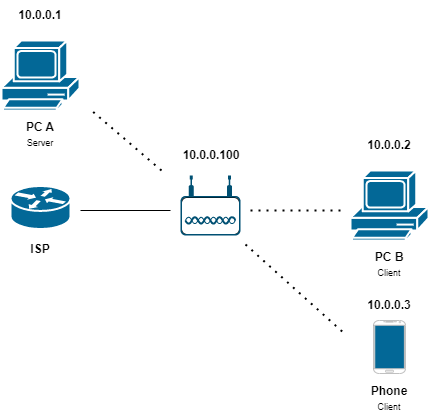

The diagram above was exported from draw.io. Its source (the exported page's mxGraphModel, read from the mxfile embedded in the PNG):
<mxGraphModel dx="1395" dy="589" grid="1" gridSize="10" guides="1" tooltips="1" connect="1" arrows="1" fold="1" page="1" pageScale="1" pageWidth="1169" pageHeight="827" math="0" shadow="0">
  <root>
    <mxCell id="0" />
    <mxCell id="1" parent="0" />
    <mxCell id="1SxUBkljpDedRYB7Fcxy-7" value="" style="rounded=1;whiteSpace=wrap;html=1;fillColor=#FFFFFF;" vertex="1" parent="1">
      <mxGeometry x="410" y="297" width="58" height="37" as="geometry" />
    </mxCell>
    <mxCell id="1SxUBkljpDedRYB7Fcxy-1" value="" style="shape=mxgraph.cisco.computers_and_peripherals.pc;html=1;pointerEvents=1;dashed=0;fillColor=#036897;strokeColor=#ffffff;strokeWidth=2;verticalLabelPosition=bottom;verticalAlign=top;align=center;outlineConnect=0;" vertex="1" parent="1">
      <mxGeometry x="579" y="270" width="78" height="70" as="geometry" />
    </mxCell>
    <mxCell id="1SxUBkljpDedRYB7Fcxy-2" value="" style="points=[[0.03,0.36,0],[0.18,0,0],[0.5,0.34,0],[0.82,0,0],[0.97,0.36,0],[1,0.67,0],[0.975,0.975,0],[0.5,1,0],[0.025,0.975,0],[0,0.67,0]];verticalLabelPosition=bottom;sketch=0;html=1;verticalAlign=top;aspect=fixed;align=center;pointerEvents=1;shape=mxgraph.cisco19.wireless_access_point;fillColor=#005073;strokeColor=none;" vertex="1" parent="1">
      <mxGeometry x="409" y="275" width="60" height="60" as="geometry" />
    </mxCell>
    <mxCell id="1SxUBkljpDedRYB7Fcxy-6" value="" style="shape=mxgraph.cisco.routers.router;html=1;pointerEvents=1;dashed=0;fillColor=#036897;strokeColor=#ffffff;strokeWidth=2;verticalLabelPosition=bottom;verticalAlign=top;align=center;outlineConnect=0;" vertex="1" parent="1">
      <mxGeometry x="239" y="285.5" width="60" height="43" as="geometry" />
    </mxCell>
    <mxCell id="1SxUBkljpDedRYB7Fcxy-8" value="" style="endArrow=none;html=1;rounded=0;" edge="1" parent="1">
      <mxGeometry width="50" height="50" relative="1" as="geometry">
        <mxPoint x="309" y="310" as="sourcePoint" />
        <mxPoint x="399" y="310" as="targetPoint" />
      </mxGeometry>
    </mxCell>
    <mxCell id="1SxUBkljpDedRYB7Fcxy-9" value="" style="endArrow=none;dashed=1;html=1;dashPattern=1 3;strokeWidth=2;rounded=0;" edge="1" parent="1">
      <mxGeometry width="50" height="50" relative="1" as="geometry">
        <mxPoint x="479" y="310" as="sourcePoint" />
        <mxPoint x="569" y="310" as="targetPoint" />
      </mxGeometry>
    </mxCell>
    <mxCell id="1SxUBkljpDedRYB7Fcxy-14" value="" style="endArrow=none;dashed=1;html=1;dashPattern=1 3;strokeWidth=2;rounded=0;" edge="1" parent="1">
      <mxGeometry width="50" height="50" relative="1" as="geometry">
        <mxPoint x="474" y="344" as="sourcePoint" />
        <mxPoint x="574" y="434" as="targetPoint" />
      </mxGeometry>
    </mxCell>
    <mxCell id="1SxUBkljpDedRYB7Fcxy-16" value="" style="group" vertex="1" connectable="0" parent="1">
      <mxGeometry x="602" y="420" width="32" height="53" as="geometry" />
    </mxCell>
    <mxCell id="1SxUBkljpDedRYB7Fcxy-12" value="" style="rounded=1;whiteSpace=wrap;html=1;fillColor=#036897;" vertex="1" parent="1SxUBkljpDedRYB7Fcxy-16">
      <mxGeometry y="2" width="31.5" height="49" as="geometry" />
    </mxCell>
    <mxCell id="1SxUBkljpDedRYB7Fcxy-13" value="" style="verticalLabelPosition=bottom;verticalAlign=top;html=1;shadow=0;dashed=0;strokeWidth=1;shape=mxgraph.android.phone2;strokeColor=#c0c0c0;fillColor=#FFFFFF;" vertex="1" parent="1SxUBkljpDedRYB7Fcxy-16">
      <mxGeometry width="32" height="53" as="geometry" />
    </mxCell>
    <mxCell id="1SxUBkljpDedRYB7Fcxy-17" value="&lt;b&gt;ISP&lt;br&gt;&lt;/b&gt;" style="text;html=1;strokeColor=none;fillColor=none;align=center;verticalAlign=middle;whiteSpace=wrap;rounded=0;" vertex="1" parent="1">
      <mxGeometry x="239" y="334" width="60" height="30" as="geometry" />
    </mxCell>
    <mxCell id="1SxUBkljpDedRYB7Fcxy-18" value="&lt;b&gt;PC B&lt;/b&gt;&lt;br&gt;&lt;font style=&quot;font-size: 9px;&quot;&gt;Client&lt;/font&gt;" style="text;html=1;strokeColor=none;fillColor=none;align=center;verticalAlign=middle;whiteSpace=wrap;rounded=0;" vertex="1" parent="1">
      <mxGeometry x="588" y="349" width="60" height="30" as="geometry" />
    </mxCell>
    <mxCell id="1SxUBkljpDedRYB7Fcxy-19" value="&lt;b&gt;Phone&lt;/b&gt;&lt;br&gt;&lt;font style=&quot;font-size: 9px;&quot;&gt;Client&lt;/font&gt;" style="text;html=1;strokeColor=none;fillColor=none;align=center;verticalAlign=middle;whiteSpace=wrap;rounded=0;" vertex="1" parent="1">
      <mxGeometry x="588" y="483" width="60" height="30" as="geometry" />
    </mxCell>
    <mxCell id="1SxUBkljpDedRYB7Fcxy-20" value="&lt;b&gt;10.0.0.100&lt;/b&gt;" style="text;html=1;strokeColor=none;fillColor=none;align=center;verticalAlign=middle;whiteSpace=wrap;rounded=0;" vertex="1" parent="1">
      <mxGeometry x="410" y="240" width="60" height="30" as="geometry" />
    </mxCell>
    <mxCell id="1SxUBkljpDedRYB7Fcxy-21" value="&lt;b&gt;10.0.0.2&lt;/b&gt;" style="text;html=1;strokeColor=none;fillColor=none;align=center;verticalAlign=middle;whiteSpace=wrap;rounded=0;" vertex="1" parent="1">
      <mxGeometry x="588" y="230" width="60" height="30" as="geometry" />
    </mxCell>
    <mxCell id="1SxUBkljpDedRYB7Fcxy-22" value="&lt;b&gt;10.0.0.3&lt;/b&gt;" style="text;html=1;strokeColor=none;fillColor=none;align=center;verticalAlign=middle;whiteSpace=wrap;rounded=0;" vertex="1" parent="1">
      <mxGeometry x="588" y="390" width="60" height="30" as="geometry" />
    </mxCell>
    <mxCell id="1SxUBkljpDedRYB7Fcxy-23" value="" style="shape=mxgraph.cisco.computers_and_peripherals.pc;html=1;pointerEvents=1;dashed=0;fillColor=#036897;strokeColor=#ffffff;strokeWidth=2;verticalLabelPosition=bottom;verticalAlign=top;align=center;outlineConnect=0;" vertex="1" parent="1">
      <mxGeometry x="230" y="140" width="78" height="70" as="geometry" />
    </mxCell>
    <mxCell id="1SxUBkljpDedRYB7Fcxy-24" value="&lt;b&gt;PC A&lt;br&gt;&lt;/b&gt;&lt;font style=&quot;font-size: 9px;&quot;&gt;Server&lt;/font&gt;" style="text;html=1;strokeColor=none;fillColor=none;align=center;verticalAlign=middle;whiteSpace=wrap;rounded=0;" vertex="1" parent="1">
      <mxGeometry x="239" y="219" width="60" height="30" as="geometry" />
    </mxCell>
    <mxCell id="1SxUBkljpDedRYB7Fcxy-25" value="&lt;b&gt;10.0.0.1&lt;/b&gt;" style="text;html=1;strokeColor=none;fillColor=none;align=center;verticalAlign=middle;whiteSpace=wrap;rounded=0;" vertex="1" parent="1">
      <mxGeometry x="239" y="100" width="60" height="30" as="geometry" />
    </mxCell>
    <mxCell id="1SxUBkljpDedRYB7Fcxy-26" value="" style="endArrow=none;dashed=1;html=1;dashPattern=1 3;strokeWidth=2;rounded=0;" edge="1" parent="1">
      <mxGeometry width="50" height="50" relative="1" as="geometry">
        <mxPoint x="390" y="270" as="sourcePoint" />
        <mxPoint x="320" y="210" as="targetPoint" />
      </mxGeometry>
    </mxCell>
  </root>
</mxGraphModel>